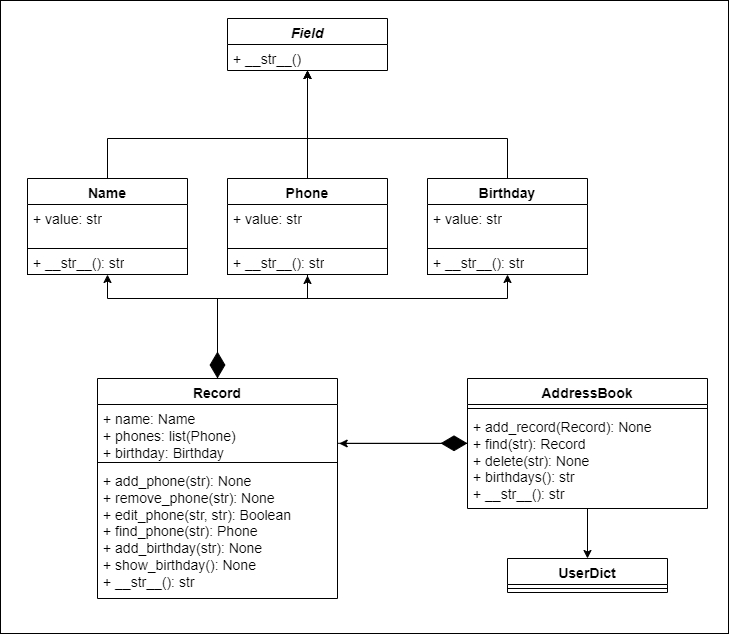

The diagram above was exported from draw.io. Its source (the exported page's mxGraphModel, read from the mxfile embedded in the PNG):
<mxGraphModel dx="1434" dy="738" grid="0" gridSize="10" guides="1" tooltips="1" connect="1" arrows="1" fold="1" page="1" pageScale="1" pageWidth="827" pageHeight="1169" background="#ffffff" math="0" shadow="0">
  <root>
    <mxCell id="WIyWlLk6GJQsqaUBKTNV-0" />
    <mxCell id="WIyWlLk6GJQsqaUBKTNV-1" parent="WIyWlLk6GJQsqaUBKTNV-0" />
    <mxCell id="SqdrHe70hMCz6pKfbsu6-0" value="" style="rounded=0;whiteSpace=wrap;html=1;" parent="WIyWlLk6GJQsqaUBKTNV-1" vertex="1">
      <mxGeometry x="93" y="62" width="728" height="633" as="geometry" />
    </mxCell>
    <mxCell id="LvY1JkaJifsV1Zlp7NIa-3" value="&lt;i&gt;Field&lt;/i&gt;" style="swimlane;fontStyle=1;align=center;verticalAlign=top;childLayout=stackLayout;horizontal=1;startSize=26;horizontalStack=0;resizeParent=1;resizeParentMax=0;resizeLast=0;collapsible=1;marginBottom=0;whiteSpace=wrap;html=1;fontSize=14;" parent="WIyWlLk6GJQsqaUBKTNV-1" vertex="1">
      <mxGeometry x="320" y="80" width="160" height="52" as="geometry" />
    </mxCell>
    <mxCell id="LvY1JkaJifsV1Zlp7NIa-6" value="+ __str__()&lt;div&gt;&lt;br&gt;&lt;/div&gt;" style="text;strokeColor=none;fillColor=none;align=left;verticalAlign=top;spacingLeft=4;spacingRight=4;overflow=hidden;rotatable=0;points=[[0,0.5],[1,0.5]];portConstraint=eastwest;whiteSpace=wrap;html=1;fontSize=14;" parent="LvY1JkaJifsV1Zlp7NIa-3" vertex="1">
      <mxGeometry y="26" width="160" height="26" as="geometry" />
    </mxCell>
    <mxCell id="LvY1JkaJifsV1Zlp7NIa-25" style="edgeStyle=orthogonalEdgeStyle;rounded=0;orthogonalLoop=1;jettySize=auto;html=1;" parent="WIyWlLk6GJQsqaUBKTNV-1" source="LvY1JkaJifsV1Zlp7NIa-12" target="LvY1JkaJifsV1Zlp7NIa-3" edge="1">
      <mxGeometry relative="1" as="geometry" />
    </mxCell>
    <mxCell id="LvY1JkaJifsV1Zlp7NIa-12" value="Phone" style="swimlane;fontStyle=1;align=center;verticalAlign=top;childLayout=stackLayout;horizontal=1;startSize=26;horizontalStack=0;resizeParent=1;resizeParentMax=0;resizeLast=0;collapsible=1;marginBottom=0;whiteSpace=wrap;html=1;fontSize=14;" parent="WIyWlLk6GJQsqaUBKTNV-1" vertex="1">
      <mxGeometry x="320" y="240" width="160" height="96" as="geometry" />
    </mxCell>
    <mxCell id="LvY1JkaJifsV1Zlp7NIa-13" value="+ value: str" style="text;strokeColor=none;fillColor=none;align=left;verticalAlign=top;spacingLeft=4;spacingRight=4;overflow=hidden;rotatable=0;points=[[0,0.5],[1,0.5]];portConstraint=eastwest;whiteSpace=wrap;html=1;fontSize=14;" parent="LvY1JkaJifsV1Zlp7NIa-12" vertex="1">
      <mxGeometry y="26" width="160" height="44" as="geometry" />
    </mxCell>
    <mxCell id="H4jVIGQ5gie-wcbyqiWU-0" value="&lt;div&gt;+ __str__(): str&lt;br&gt;&lt;/div&gt;" style="text;strokeColor=default;fillColor=none;align=left;verticalAlign=top;spacingLeft=4;spacingRight=4;overflow=hidden;rotatable=0;points=[[0,0.5],[1,0.5]];portConstraint=eastwest;whiteSpace=wrap;html=1;fontSize=14;" vertex="1" parent="LvY1JkaJifsV1Zlp7NIa-12">
      <mxGeometry y="70" width="160" height="26" as="geometry" />
    </mxCell>
    <mxCell id="LvY1JkaJifsV1Zlp7NIa-24" style="edgeStyle=orthogonalEdgeStyle;rounded=0;orthogonalLoop=1;jettySize=auto;html=1;" parent="WIyWlLk6GJQsqaUBKTNV-1" source="LvY1JkaJifsV1Zlp7NIa-16" target="LvY1JkaJifsV1Zlp7NIa-3" edge="1">
      <mxGeometry relative="1" as="geometry">
        <mxPoint x="200" y="210" as="targetPoint" />
        <Array as="points">
          <mxPoint x="200" y="200" />
          <mxPoint x="400" y="200" />
        </Array>
      </mxGeometry>
    </mxCell>
    <mxCell id="LvY1JkaJifsV1Zlp7NIa-16" value="Name" style="swimlane;fontStyle=1;align=center;verticalAlign=top;childLayout=stackLayout;horizontal=1;startSize=26;horizontalStack=0;resizeParent=1;resizeParentMax=0;resizeLast=0;collapsible=1;marginBottom=0;whiteSpace=wrap;html=1;fontSize=14;" parent="WIyWlLk6GJQsqaUBKTNV-1" vertex="1">
      <mxGeometry x="120" y="240" width="160" height="96" as="geometry" />
    </mxCell>
    <mxCell id="LvY1JkaJifsV1Zlp7NIa-17" value="+ value: str" style="text;strokeColor=none;fillColor=none;align=left;verticalAlign=top;spacingLeft=4;spacingRight=4;overflow=hidden;rotatable=0;points=[[0,0.5],[1,0.5]];portConstraint=eastwest;whiteSpace=wrap;html=1;fontSize=14;" parent="LvY1JkaJifsV1Zlp7NIa-16" vertex="1">
      <mxGeometry y="26" width="160" height="44" as="geometry" />
    </mxCell>
    <mxCell id="H4jVIGQ5gie-wcbyqiWU-1" value="&lt;div&gt;+ __str__(): str&lt;br&gt;&lt;/div&gt;" style="text;strokeColor=default;fillColor=none;align=left;verticalAlign=top;spacingLeft=4;spacingRight=4;overflow=hidden;rotatable=0;points=[[0,0.5],[1,0.5]];portConstraint=eastwest;whiteSpace=wrap;html=1;fontSize=14;" vertex="1" parent="LvY1JkaJifsV1Zlp7NIa-16">
      <mxGeometry y="70" width="160" height="26" as="geometry" />
    </mxCell>
    <mxCell id="LvY1JkaJifsV1Zlp7NIa-26" style="edgeStyle=orthogonalEdgeStyle;rounded=0;orthogonalLoop=1;jettySize=auto;html=1;" parent="WIyWlLk6GJQsqaUBKTNV-1" source="LvY1JkaJifsV1Zlp7NIa-20" target="LvY1JkaJifsV1Zlp7NIa-3" edge="1">
      <mxGeometry relative="1" as="geometry">
        <Array as="points">
          <mxPoint x="600" y="200" />
          <mxPoint x="400" y="200" />
        </Array>
      </mxGeometry>
    </mxCell>
    <mxCell id="LvY1JkaJifsV1Zlp7NIa-20" value="Birthday" style="swimlane;fontStyle=1;align=center;verticalAlign=top;childLayout=stackLayout;horizontal=1;startSize=26;horizontalStack=0;resizeParent=1;resizeParentMax=0;resizeLast=0;collapsible=1;marginBottom=0;whiteSpace=wrap;html=1;fontSize=14;" parent="WIyWlLk6GJQsqaUBKTNV-1" vertex="1">
      <mxGeometry x="520" y="240" width="160" height="96" as="geometry" />
    </mxCell>
    <mxCell id="LvY1JkaJifsV1Zlp7NIa-21" value="+ value: str" style="text;strokeColor=none;fillColor=none;align=left;verticalAlign=top;spacingLeft=4;spacingRight=4;overflow=hidden;rotatable=0;points=[[0,0.5],[1,0.5]];portConstraint=eastwest;whiteSpace=wrap;html=1;fontSize=14;" parent="LvY1JkaJifsV1Zlp7NIa-20" vertex="1">
      <mxGeometry y="26" width="160" height="44" as="geometry" />
    </mxCell>
    <mxCell id="H4jVIGQ5gie-wcbyqiWU-2" value="+ __str__(): str" style="text;strokeColor=default;fillColor=none;align=left;verticalAlign=top;spacingLeft=4;spacingRight=4;overflow=hidden;rotatable=0;points=[[0,0.5],[1,0.5]];portConstraint=eastwest;whiteSpace=wrap;html=1;fontSize=14;" vertex="1" parent="LvY1JkaJifsV1Zlp7NIa-20">
      <mxGeometry y="70" width="160" height="26" as="geometry" />
    </mxCell>
    <mxCell id="LvY1JkaJifsV1Zlp7NIa-36" style="edgeStyle=orthogonalEdgeStyle;rounded=0;orthogonalLoop=1;jettySize=auto;html=1;entryX=0.5;entryY=1;entryDx=0;entryDy=0;" parent="WIyWlLk6GJQsqaUBKTNV-1" source="LvY1JkaJifsV1Zlp7NIa-29" target="LvY1JkaJifsV1Zlp7NIa-20" edge="1">
      <mxGeometry relative="1" as="geometry">
        <Array as="points">
          <mxPoint x="310" y="360" />
          <mxPoint x="600" y="360" />
        </Array>
      </mxGeometry>
    </mxCell>
    <mxCell id="LvY1JkaJifsV1Zlp7NIa-37" style="edgeStyle=orthogonalEdgeStyle;rounded=0;orthogonalLoop=1;jettySize=auto;html=1;entryX=0.5;entryY=1;entryDx=0;entryDy=0;" parent="WIyWlLk6GJQsqaUBKTNV-1" source="LvY1JkaJifsV1Zlp7NIa-29" target="LvY1JkaJifsV1Zlp7NIa-16" edge="1">
      <mxGeometry relative="1" as="geometry">
        <Array as="points">
          <mxPoint x="310" y="360" />
          <mxPoint x="200" y="360" />
        </Array>
      </mxGeometry>
    </mxCell>
    <mxCell id="LvY1JkaJifsV1Zlp7NIa-29" value="Record" style="swimlane;fontStyle=1;align=center;verticalAlign=top;childLayout=stackLayout;horizontal=1;startSize=26;horizontalStack=0;resizeParent=1;resizeParentMax=0;resizeLast=0;collapsible=1;marginBottom=0;whiteSpace=wrap;html=1;fontSize=14;" parent="WIyWlLk6GJQsqaUBKTNV-1" vertex="1">
      <mxGeometry x="190" y="440" width="240" height="220" as="geometry" />
    </mxCell>
    <mxCell id="LvY1JkaJifsV1Zlp7NIa-30" value="+ name: Name&lt;div style=&quot;font-size: 14px;&quot;&gt;+ phones: list(Phone)&lt;/div&gt;&lt;div style=&quot;font-size: 14px;&quot;&gt;+ birthday: Birthday&lt;/div&gt;" style="text;strokeColor=none;fillColor=none;align=left;verticalAlign=top;spacingLeft=4;spacingRight=4;overflow=hidden;rotatable=0;points=[[0,0.5],[1,0.5]];portConstraint=eastwest;whiteSpace=wrap;html=1;fontSize=14;" parent="LvY1JkaJifsV1Zlp7NIa-29" vertex="1">
      <mxGeometry y="26" width="240" height="54" as="geometry" />
    </mxCell>
    <mxCell id="LvY1JkaJifsV1Zlp7NIa-31" value="" style="line;strokeWidth=1;fillColor=none;align=left;verticalAlign=middle;spacingTop=-1;spacingLeft=3;spacingRight=3;rotatable=0;labelPosition=right;points=[];portConstraint=eastwest;strokeColor=inherit;" parent="LvY1JkaJifsV1Zlp7NIa-29" vertex="1">
      <mxGeometry y="80" width="240" height="8" as="geometry" />
    </mxCell>
    <mxCell id="LvY1JkaJifsV1Zlp7NIa-32" value="+ add_phone(str): None&lt;div style=&quot;font-size: 14px;&quot;&gt;+ remove_phone(str): None&lt;/div&gt;&lt;div style=&quot;font-size: 14px;&quot;&gt;+ edit_phone(str, str): Boolean&lt;/div&gt;&lt;div style=&quot;font-size: 14px;&quot;&gt;+ find_phone(str): Phone&lt;/div&gt;&lt;div style=&quot;font-size: 14px;&quot;&gt;+ add_birthday(str): None&lt;/div&gt;&lt;div style=&quot;font-size: 14px;&quot;&gt;+ show_birthday(): None&lt;/div&gt;&lt;div style=&quot;font-size: 14px;&quot;&gt;+ __str__():&amp;nbsp;&lt;span style=&quot;font-size: 14px; background-color: initial;&quot;&gt;str&lt;/span&gt;&lt;/div&gt;" style="text;strokeColor=none;fillColor=none;align=left;verticalAlign=top;spacingLeft=4;spacingRight=4;overflow=hidden;rotatable=0;points=[[0,0.5],[1,0.5]];portConstraint=eastwest;whiteSpace=wrap;html=1;fontSize=14;" parent="LvY1JkaJifsV1Zlp7NIa-29" vertex="1">
      <mxGeometry y="88" width="240" height="132" as="geometry" />
    </mxCell>
    <mxCell id="LvY1JkaJifsV1Zlp7NIa-34" value="" style="endArrow=diamondThin;endFill=1;endSize=24;html=1;rounded=0;entryX=0.5;entryY=0;entryDx=0;entryDy=0;exitX=0.5;exitY=1;exitDx=0;exitDy=0;" parent="WIyWlLk6GJQsqaUBKTNV-1" source="LvY1JkaJifsV1Zlp7NIa-12" target="LvY1JkaJifsV1Zlp7NIa-29" edge="1">
      <mxGeometry width="160" relative="1" as="geometry">
        <mxPoint x="280" y="360" as="sourcePoint" />
        <mxPoint x="440" y="360" as="targetPoint" />
        <Array as="points">
          <mxPoint x="400" y="340" />
          <mxPoint x="400" y="360" />
          <mxPoint x="310" y="360" />
        </Array>
      </mxGeometry>
    </mxCell>
    <mxCell id="LvY1JkaJifsV1Zlp7NIa-53" style="edgeStyle=orthogonalEdgeStyle;rounded=0;orthogonalLoop=1;jettySize=auto;html=1;entryX=0.5;entryY=0;entryDx=0;entryDy=0;" parent="WIyWlLk6GJQsqaUBKTNV-1" source="LvY1JkaJifsV1Zlp7NIa-38" target="LvY1JkaJifsV1Zlp7NIa-49" edge="1">
      <mxGeometry relative="1" as="geometry" />
    </mxCell>
    <mxCell id="LvY1JkaJifsV1Zlp7NIa-38" value="AddressBook" style="swimlane;fontStyle=1;align=center;verticalAlign=top;childLayout=stackLayout;horizontal=1;startSize=26;horizontalStack=0;resizeParent=1;resizeParentMax=0;resizeLast=0;collapsible=1;marginBottom=0;whiteSpace=wrap;html=1;fontSize=14;" parent="WIyWlLk6GJQsqaUBKTNV-1" vertex="1">
      <mxGeometry x="560" y="440" width="240" height="130" as="geometry" />
    </mxCell>
    <mxCell id="LvY1JkaJifsV1Zlp7NIa-40" value="" style="line;strokeWidth=1;fillColor=none;align=left;verticalAlign=middle;spacingTop=-1;spacingLeft=3;spacingRight=3;rotatable=0;labelPosition=right;points=[];portConstraint=eastwest;strokeColor=inherit;" parent="LvY1JkaJifsV1Zlp7NIa-38" vertex="1">
      <mxGeometry y="26" width="240" height="8" as="geometry" />
    </mxCell>
    <mxCell id="LvY1JkaJifsV1Zlp7NIa-41" value="+ add_record(Record): None&lt;div style=&quot;font-size: 14px;&quot;&gt;+ find(str): Record&lt;/div&gt;&lt;div style=&quot;font-size: 14px;&quot;&gt;+ delete(str): None&lt;/div&gt;&lt;div style=&quot;font-size: 14px;&quot;&gt;+ birthdays(): str&lt;/div&gt;&lt;div style=&quot;font-size: 14px;&quot;&gt;+ __str__(): str&lt;/div&gt;" style="text;strokeColor=none;fillColor=none;align=left;verticalAlign=top;spacingLeft=4;spacingRight=4;overflow=hidden;rotatable=0;points=[[0,0.5],[1,0.5]];portConstraint=eastwest;whiteSpace=wrap;html=1;fontSize=14;" parent="LvY1JkaJifsV1Zlp7NIa-38" vertex="1">
      <mxGeometry y="34" width="240" height="96" as="geometry" />
    </mxCell>
    <mxCell id="LvY1JkaJifsV1Zlp7NIa-44" value="" style="endArrow=diamondThin;endFill=1;endSize=24;html=1;rounded=0;" parent="WIyWlLk6GJQsqaUBKTNV-1" edge="1">
      <mxGeometry width="160" relative="1" as="geometry">
        <mxPoint x="430" y="504.8" as="sourcePoint" />
        <mxPoint x="560" y="504.8" as="targetPoint" />
      </mxGeometry>
    </mxCell>
    <mxCell id="LvY1JkaJifsV1Zlp7NIa-49" value="UserDict" style="swimlane;fontStyle=1;align=center;verticalAlign=top;childLayout=stackLayout;horizontal=1;startSize=26;horizontalStack=0;resizeParent=1;resizeParentMax=0;resizeLast=0;collapsible=1;marginBottom=0;whiteSpace=wrap;html=1;fontSize=14;" parent="WIyWlLk6GJQsqaUBKTNV-1" vertex="1">
      <mxGeometry x="600" y="620" width="160" height="34" as="geometry" />
    </mxCell>
    <mxCell id="LvY1JkaJifsV1Zlp7NIa-51" value="" style="line;strokeWidth=1;fillColor=none;align=left;verticalAlign=middle;spacingTop=-1;spacingLeft=3;spacingRight=3;rotatable=0;labelPosition=right;points=[];portConstraint=eastwest;strokeColor=inherit;" parent="LvY1JkaJifsV1Zlp7NIa-49" vertex="1">
      <mxGeometry y="26" width="160" height="8" as="geometry" />
    </mxCell>
    <mxCell id="LvY1JkaJifsV1Zlp7NIa-55" style="edgeStyle=orthogonalEdgeStyle;rounded=0;orthogonalLoop=1;jettySize=auto;html=1;entryX=1.007;entryY=0.722;entryDx=0;entryDy=0;entryPerimeter=0;" parent="WIyWlLk6GJQsqaUBKTNV-1" source="LvY1JkaJifsV1Zlp7NIa-38" target="LvY1JkaJifsV1Zlp7NIa-30" edge="1">
      <mxGeometry relative="1" as="geometry" />
    </mxCell>
    <mxCell id="H4jVIGQ5gie-wcbyqiWU-3" style="edgeStyle=orthogonalEdgeStyle;rounded=0;orthogonalLoop=1;jettySize=auto;html=1;entryX=0.5;entryY=1.038;entryDx=0;entryDy=0;entryPerimeter=0;" edge="1" parent="WIyWlLk6GJQsqaUBKTNV-1" source="LvY1JkaJifsV1Zlp7NIa-29" target="H4jVIGQ5gie-wcbyqiWU-0">
      <mxGeometry relative="1" as="geometry">
        <Array as="points">
          <mxPoint x="310" y="360" />
          <mxPoint x="400" y="360" />
        </Array>
      </mxGeometry>
    </mxCell>
  </root>
</mxGraphModel>